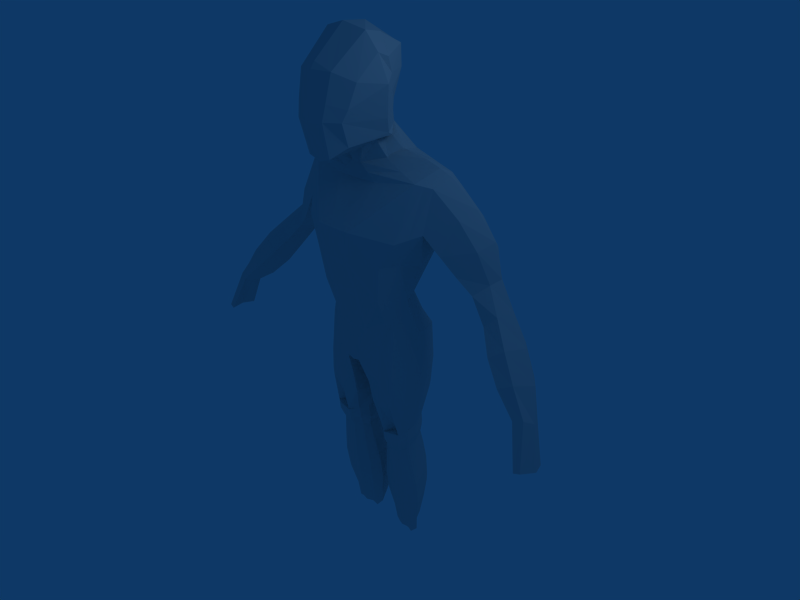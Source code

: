 # Source: final.blend  (saved by Blender 2.49.2; exported with 4.5.12 LTS)
import bpy
from mathutils import Matrix  # noqa: F401  (used for matrix-valued properties, if any)

bpy.ops.wm.read_factory_settings(use_empty=True)
scene = bpy.context.scene
scene.name = 'Scene'

# ---- collections
col_collection_1 = bpy.data.collections.new('Collection 1'); scene.collection.children.link(col_collection_1)

# ---- materials (node trees are filled in below, after node groups)
mat_material = bpy.data.materials.new('Material')
mat_material.alpha_threshold = 0.0
mat_material.roughness = 0.5
mat_material.line_color = (0.0, 0.0, 0.0, 1.0)

# ---- material node trees

# ---- world
world_world = bpy.data.worlds.new('World'); scene.world = world_world
world_world.color = (0.05656, 0.2208, 0.4)
world_world.use_sun_shadow = False
world_world.sun_shadow_jitter_overblur = 0.0
world_world.cycles.sampling_method = 'MANUAL'
world_world.cycles.sample_map_resolution = 256

# ---- cameras
cam_camera = bpy.data.cameras.new('Camera')
cam_camera.passepartout_alpha = 0.2
cam_camera.clip_end = 100.0
cam_camera.lens = 35.0
cam_camera.ortho_scale = 7.314
cam_camera.show_passepartout = False
cam_camera.show_safe_areas = True
cam_camera.dof.focus_distance = 0.0
cam_camera.dof.aperture_fstop = 128.0

# ---- lights
light_spot = bpy.data.lights.new('Spot', 'POINT')
light_spot.transmission_factor = 0.0
light_spot.cutoff_distance = 30.0
light_spot.energy = 100.0
light_spot.shadow_buffer_clip_start = 1.001
light_spot.shadow_soft_size = 1.0
light_spot.shadow_maximum_resolution = 0.006
light_spot.use_absolute_resolution = True
light_spot.cycles.use_multiple_importance_sampling = False

# ---- meshes
me_cube = bpy.data.meshes.new('Cube')
me_cube.from_pydata([(0.6936, 0.127, 0.4675), (0.6611, -0.1674, 0.3611), (0.6352, 0.1076, 0.6949), (0.6366, -0.2915, 0.7428), (0.0, 0.4943, 0.3633), (0.0, -0.4261, 0.1763), (0.0, 0.331, 0.9675), (0.0, -0.5432, 0.7818), (0.0, -0.7189, 1.716), (0.0, 0.5869, 1.91), (1.114, -0.1734, 1.758), (1.072, 0.5714, 1.989), (1.141, 0.5042, 2.258), (1.151, -0.03303, 2.337), (0.0, 0.543, 2.344), (0.0, -0.2679, 2.284), (0.5563, 0.3772, 0.3627), (0.2552, 0.4531, 0.3481), (0.5373, -0.3026, 0.3658), (0.269, -0.4262, 0.2311), (0.5361, 0.1873, 0.6865), (0.2597, 0.3342, 0.8405), (0.5379, -0.4437, 0.7343), (0.2244, -0.5438, 0.7986), (0.291, -0.7076, 1.716), (0.8438, -0.4188, 1.622), (0.3316, 0.7085, 1.82), (0.8428, 0.6564, 1.764), (0.9489, 0.5195, 2.392), (0.3601, 0.6646, 2.314), (0.9489, -0.1505, 2.377), (0.3493, -0.2679, 2.295), (2.967, -0.349, -0.002375), (3.025, -0.1505, -0.05099), (2.811, -0.1053, -0.1153), (2.827, -0.3808, -0.05015), (1.756, 0.0576, 1.068), (1.919, 0.1968, 1.225), (1.909, 0.4362, 1.211), (1.813, 0.4693, 1.096), (0.1138, -0.4527, -0.3376), (0.4683, -0.3303, -0.02625), (0.2443, 0.5912, -0.03595), (0.5575, 0.5768, 0.06703), (0.0, -0.4532, -0.3611), (0.0, 0.5466, -0.05555), (0.7671, -0.0983, 0.1591), (0.7616, 0.218, 0.1452), (0.6634, 0.1351, -1.461), (0.6718, -0.2277, -1.473), (0.4624, 0.4551, -1.456), (0.2442, 0.3122, -1.452), (0.4118, -0.2626, -1.516), (0.2624, -0.1676, -1.473), (0.2624, -0.1676, -1.473), (0.3916, -0.2625, -1.516), (0.2442, 0.3122, -1.452), (0.4624, 0.4551, -1.456), (0.6718, -0.2277, -1.473), (0.6634, 0.1351, -1.461), (0.5656, 0.2176, -3.45), (0.5684, 0.0555, -3.45), (0.4234, 0.4741, -3.385), (0.2715, 0.3643, -3.391), (0.4091, 0.03105, -3.42), (0.2798, 0.09785, -3.45), (0.2798, 0.09785, -3.45), (0.4103, 0.05214, -3.446), (0.2891, 0.2564, -3.45), (0.4429, 0.3572, -3.453), (0.5684, 0.0555, -3.45), (0.5656, 0.2176, -3.45), (0.3743, 0.4572, 2.608), (0.3881, -0.05266, 2.544), (0.06845, -0.2613, 2.503), (0.06845, -0.2613, 2.503), (0.2557, -0.06607, 2.626), (0.07738, 0.5099, 2.519), (0.3717, 0.46, 2.607), (0.0, -0.2613, 2.494), (0.0, 0.5204, 2.523), (0.0, 0.2512, 2.96), (0.0, -0.3088, 2.713), (0.2832, 0.1392, 2.994), (0.1755, 0.2153, 2.995), (0.173, -0.3115, 2.719), (0.173, -0.3115, 2.719), (0.2832, -0.1762, 2.82), (0.2832, 0.1392, 2.994), (0.2832, 0.1392, 2.994), (0.2832, -0.1762, 2.82), (0.173, -0.3115, 2.719), (0.173, -0.3115, 2.719), (0.1755, 0.2153, 2.995), (0.2832, 0.1392, 2.994), (0.0, -0.3088, 2.713), (0.0, 0.1402, 2.98), (0.0, 0.2542, 2.963), (0.0, -0.3088, 2.713), (0.2832, 0.1392, 2.994), (0.1755, 0.2153, 2.995), (0.173, -0.3115, 2.719), (0.173, -0.3115, 2.719), (0.2832, -0.1762, 2.82), (0.2832, 0.1392, 2.994), (0.0, -0.04801, 4.206), (0.0, -0.8476, 3.819), (0.508, -0.1419, 3.842), (0.274, -0.04564, 4.094), (0.508, -0.6436, 3.606), (0.282, -0.8343, 3.723), (0.282, -0.8343, 3.723), (0.254, -0.05916, 4.101), (0.508, -0.1419, 3.842), (0.0, -0.9081, 3.734), (0.0, -0.04801, 4.206), (0.7856, -0.02747, 0.4293), (0.7433, -0.09365, 0.6991), (1.075, 0.2244, 1.689), (1.229, 0.2353, 2.435), (1.054, 0.1854, 2.534), (3.058, -0.2535, -0.03496), (2.797, -0.2569, -0.1397), (2.005, 0.3203, 1.301), (1.717, 0.3181, 0.9903), (0.8229, 0.04933, 0.1736), (0.05756, 0.2004, -0.4211), (0.0, 0.1066, -0.4188), (0.1814, -0.0499, -1.475), (0.733, -0.1117, -1.412), (0.736, -0.1116, -1.416), (0.1814, -0.05006, -1.473), (0.1723, 0.1837, -3.449), (0.6782, 0.1384, -3.465), (0.5401, 0.146, -3.621), (0.3103, 0.1786, -3.621), (0.433, 0.1994, -3.624), (0.4213, 0.157, 2.677), (0.4613, 0.1583, 2.645), (0.2515, -0.05247, 3.023), (0.2966, -0.0267, 3.029), (0.4193, -0.02144, 2.878), (0.5247, -0.3175, 3.909), (0.3484, -0.3507, 4.145), (0.0, -0.3959, 4.226), (0.1942, -0.852, 2.676), (0.2275, -0.9609, 3.151), (0.2547, -0.9186, 3.36), (0.0, -0.8469, 2.619), (0.0, -1.034, 3.128), (0.0, -0.9918, 3.354), (0.0, 0.3427, 3.22), (0.0, 0.4582, 3.614), (0.0, 0.4269, 3.931), (0.2142, 0.2031, 3.266), (0.2414, 0.3186, 3.636), (0.2687, 0.2873, 3.929), (0.3394, 0.07067, 3.188), (0.3956, 0.01612, 3.411), (0.4518, -0.03843, 3.634), (0.3394, 0.07067, 3.188), (0.3956, 0.01612, 3.411), (0.4518, -0.03843, 3.634), (0.3394, -0.6654, 2.813), (0.3956, -0.798, 3.143), (0.4518, -0.7418, 3.297), (0.1942, -0.852, 2.676), (0.2275, -0.9609, 3.151), (0.2547, -0.9186, 3.36), (0.4264, -0.08305, 2.912), (0.4944, -0.1578, 3.111), (0.6072, -0.2368, 3.547), (0.6603, 0.4898, 2.499), (0.6682, -0.1016, 2.461), (0.2089, -0.2646, 2.399), (0.0, -0.2646, 2.389), (0.0, 0.5317, 2.434), (0.2187, 0.5872, 2.417), (0.8294, 0.1729, 2.607), (0.7816, -0.2686, 1.274), (0.0, -0.6896, 1.265), (0.0, 0.4308, 1.363), (0.7798, 0.3742, 1.29), (0.204, -0.6845, 1.276), (0.6205, -0.485, 1.242), (0.6177, 0.4484, 1.284), (0.208, 0.5384, 1.315), (0.8629, 0.05809, 1.203), (0.6434, 0.1705, 0.3886), (0.5992, -0.235, 0.3635), (0.5856, 0.1474, 0.6907), (0.5873, -0.3677, 0.7385), (0.9786, -0.2959, 1.69), (0.9572, 0.6139, 1.877), (1.045, 0.5119, 2.325), (1.05, -0.09174, 2.357), (0.6314, -0.259, 0.1014), (0.6538, 0.4513, 0.1292), (0.5494, 0.3561, -1.454), (0.5482, -0.1518, -1.453), (0.5426, -0.2846, -1.465), (0.5494, 0.3561, -1.454), (0.4867, 0.3953, -3.392), (0.5027, -0.007313, -3.398), (0.4894, 0.05382, -3.448), (0.5043, 0.2874, -3.452), (1.141, 0.2103, 2.484), (0.4866, 0.1727, -3.622), (0.7011, -0.3769, 1.258), (0.6987, 0.4113, 1.287), (1.33, -0.09044, 1.514), (1.546, -0.007523, 1.269), (1.474, 0.08431, 1.985), (1.739, 0.144, 1.626), (1.462, 0.5584, 1.925), (1.726, 0.5549, 1.586), (1.369, 0.6192, 1.69), (1.609, 0.6094, 1.385), (1.567, 0.323, 2.087), (1.848, 0.3531, 1.733), (1.266, 0.2591, 1.365), (1.459, 0.2907, 1.142), (2.521, -0.3181, 0.2324), (2.258, -0.1998, 0.5009), (2.028, -0.02564, 0.7761), (2.721, -0.2669, 0.3356), (2.465, -0.1397, 0.6505), (2.193, 0.02946, 0.9376), (2.774, 0.06868, 0.348), (2.501, 0.2192, 0.6538), (2.203, 0.3282, 0.931), (2.496, 0.131, 0.2395), (2.248, 0.2808, 0.5212), (2.035, 0.3748, 0.805), (2.909, -0.0846, 0.3495), (2.645, 0.05242, 0.6945), (2.323, 0.1867, 1.002), (2.424, -0.09172, 0.09733), (2.151, 0.04604, 0.3673), (1.936, 0.1825, 0.6751), (0.219, 0.5633, -0.5682), (0.2221, 0.4463, -0.9638), (0.1713, -0.3283, -0.7212), (0.1802, -0.268, -1.062), (0.7999, -0.1687, -0.4575), (0.7765, -0.2272, -0.9285), (0.7893, 0.3152, -0.4559), (0.7663, 0.2375, -0.9215), (0.5485, 0.6193, -0.4955), (0.5392, 0.5741, -0.9308), (0.448, -0.3554, -0.6216), (0.4232, -0.3428, -1.038), (0.1009, 0.1067, -0.7706), (0.08849, 0.03166, -1.088), (0.9098, 0.004304, -0.4227), (0.8729, -0.06184, -0.869), (0.6637, 0.4878, -0.4531), (0.6552, 0.4363, -0.906), (0.6395, -0.3186, -0.4977), (0.6151, -0.3402, -0.9425), (0.2647, 0.3259, -1.785), (0.2357, 0.3653, -2.071), (0.1995, 0.4175, -2.399), (0.1991, 0.4549, -2.752), (0.2274, 0.4603, -3.104), (0.2847, -0.09782, -1.807), (0.2442, -0.07647, -2.143), (0.2061, -0.05367, -2.47), (0.2062, -0.007465, -2.824), (0.2563, 0.06193, -3.175), (0.6376, -0.1429, -1.807), (0.6643, -0.1301, -2.143), (0.6877, -0.1152, -2.47), (0.6694, -0.06664, -2.824), (0.6021, 0.01775, -3.175), (0.6297, 0.1625, -1.794), (0.6557, 0.2081, -2.131), (0.6785, 0.2532, -2.458), (0.6604, 0.2927, -2.811), (0.5763, 0.3118, -3.163), (0.4528, 0.4331, -1.789), (0.4577, 0.5019, -2.066), (0.4543, 0.5729, -2.395), (0.4441, 0.6047, -2.748), (0.4098, 0.5744, -3.098), (0.4025, -0.169, -1.83), (0.3925, -0.1612, -2.16), (0.3862, -0.1508, -2.476), (0.39, -0.1008, -2.814), (0.402, -0.00777, -3.157), (0.2065, -0.009167, -1.806), (0.1403, 0.02961, -2.142), (0.07355, 0.06865, -2.469), (0.06497, 0.1109, -2.822), (0.1396, 0.1509, -3.174), (0.7037, -0.05563, -1.772), (0.7568, -0.02604, -2.112), (0.8109, 0.004407, -2.447), (0.8056, 0.04865, -2.815), (0.7181, 0.104, -3.18), (0.5278, 0.3588, -1.787), (0.5489, 0.4045, -2.074), (0.5586, 0.4625, -2.401), (0.5445, 0.4982, -2.754), (0.4853, 0.4926, -3.106), (0.5304, -0.1889, -1.794), (0.5422, -0.1891, -2.119), (0.5544, -0.1881, -2.432), (0.5482, -0.1422, -2.776), (0.5172, -0.04302, -3.131), (0.2329, 0.3301, -1.619), (0.2506, -0.1464, -1.641), (0.6795, -0.2056, -1.641), (0.6709, 0.1538, -1.629), (0.4616, 0.4709, -1.624), (0.3895, -0.2398, -1.678), (0.1609, -0.03034, -1.64), (0.7529, -0.09114, -1.589), (0.5528, 0.3733, -1.621), (0.5465, -0.2635, -1.629), (3.072, -0.3484, -0.6017), (3.213, -0.3602, -0.5999), (3.025, -0.562, -0.6059), (3.026, -0.1489, -0.6217), (3.151, -0.1907, -0.6156), (3.117, -0.5487, -0.576)], [], [(22, 23, 19, 18), (23, 7, 5, 19), (16, 17, 21, 20), (17, 4, 6, 21), (27, 26, 29, 28), (26, 9, 14, 29), (8, 24, 31, 15), (24, 25, 30, 31), (19, 5, 44, 40), (18, 19, 40, 41), (4, 17, 42, 45), (17, 16, 43, 42), (52, 53, 54, 55), (51, 50, 57, 56), (64, 65, 66, 67), (63, 62, 69, 68), (75, 76, 73, 74), (74, 73, 87, 86), (75, 74, 86, 85), (72, 78, 83, 88), (78, 77, 84, 83), (77, 80, 81, 84), (79, 75, 85, 82), (82, 85, 92, 95), (84, 81, 96, 93), (83, 84, 93, 94), (88, 83, 94, 89), (85, 86, 91, 92), (86, 87, 90, 91), (91, 90, 103, 102), (92, 91, 102, 101), (89, 94, 99, 104), (94, 93, 100, 99), (93, 96, 97, 100), (95, 92, 101, 98), (114, 111, 110, 106), (112, 115, 105, 108), (113, 112, 108, 107), (116, 0, 2, 117), (117, 3, 1, 116), (0, 116, 125, 47), (116, 1, 46, 125), (42, 126, 127, 45), (126, 40, 44, 127), (48, 129, 130, 59), (129, 49, 58, 130), (53, 128, 131, 54), (128, 51, 56, 131), (60, 133, 134, 71), (133, 61, 70, 134), (65, 132, 135, 66), (132, 63, 68, 135), (69, 136, 135, 68), (136, 67, 66, 135), (76, 137, 138, 73), (137, 78, 72, 138), (73, 138, 139, 87), (138, 72, 88, 139), (87, 139, 140, 90), (139, 88, 89, 140), (90, 140, 141, 103), (140, 89, 104, 141), (108, 143, 142, 107), (143, 110, 109, 142), (105, 144, 143, 108), (144, 106, 110, 143), (101, 145, 148, 98), (145, 146, 149, 148), (146, 147, 150, 149), (147, 111, 114, 150), (97, 151, 154, 100), (151, 152, 155, 154), (152, 153, 156, 155), (153, 115, 112, 156), (100, 154, 157, 99), (154, 155, 158, 157), (155, 156, 159, 158), (156, 112, 113, 159), (99, 157, 160, 104), (157, 158, 161, 160), (158, 159, 162, 161), (159, 113, 107, 162), (102, 166, 145, 101), (166, 167, 146, 145), (167, 168, 147, 146), (168, 110, 111, 147), (103, 163, 166, 102), (163, 164, 167, 166), (164, 165, 168, 167), (165, 109, 110, 168), (141, 169, 163, 103), (169, 170, 164, 163), (170, 171, 165, 164), (171, 142, 109, 165), (104, 160, 169, 141), (160, 161, 170, 169), (161, 162, 171, 170), (162, 107, 142, 171), (31, 174, 175, 15), (174, 75, 79, 175), (30, 173, 174, 31), (173, 76, 75, 174), (14, 176, 177, 29), (176, 80, 77, 177), (29, 177, 172, 28), (177, 77, 78, 172), (120, 178, 173, 30), (178, 137, 76, 173), (28, 172, 178, 120), (172, 78, 137, 178), (23, 183, 180, 7), (183, 24, 8, 180), (22, 184, 183, 23), (184, 25, 24, 183), (21, 186, 185, 20), (186, 26, 27, 185), (6, 181, 186, 21), (181, 9, 26, 186), (117, 187, 179, 3), (187, 118, 10, 179), (2, 182, 187, 117), (182, 11, 118, 187), (3, 191, 189, 1), (191, 22, 18, 189), (0, 188, 190, 2), (188, 16, 20, 190), (11, 193, 194, 12), (193, 27, 28, 194), (25, 192, 195, 30), (192, 10, 13, 195), (1, 189, 196, 46), (189, 18, 41, 196), (16, 188, 197, 43), (188, 0, 47, 197), (49, 199, 200, 58), (199, 52, 55, 200), (50, 198, 201, 57), (198, 48, 59, 201), (61, 203, 204, 70), (203, 64, 67, 204), (62, 202, 205, 69), (202, 60, 71, 205), (120, 206, 194, 28), (206, 119, 12, 194), (30, 195, 206, 120), (195, 13, 119, 206), (134, 207, 205, 71), (207, 136, 69, 205), (70, 204, 207, 134), (204, 67, 136, 207), (179, 208, 191, 3), (208, 184, 22, 191), (10, 192, 208, 179), (192, 25, 184, 208), (185, 209, 190, 20), (209, 182, 2, 190), (27, 193, 209, 185), (193, 11, 182, 209), (10, 210, 212, 13), (210, 211, 213, 212), (211, 36, 37, 213), (12, 214, 216, 11), (214, 215, 217, 216), (215, 38, 39, 217), (123, 219, 213, 37), (219, 218, 212, 213), (218, 119, 13, 212), (38, 215, 219, 123), (215, 214, 218, 219), (214, 12, 119, 218), (124, 221, 217, 39), (221, 220, 216, 217), (220, 118, 11, 216), (36, 211, 221, 124), (211, 210, 220, 221), (210, 10, 118, 220), (36, 224, 227, 37), (224, 223, 226, 227), (223, 222, 225, 226), (222, 35, 32, 225), (38, 230, 233, 39), (230, 229, 232, 233), (229, 228, 231, 232), (228, 33, 34, 231), (121, 234, 225, 32), (234, 235, 226, 225), (235, 236, 227, 226), (236, 123, 37, 227), (33, 228, 234, 121), (228, 229, 235, 234), (229, 230, 236, 235), (230, 38, 123, 236), (122, 237, 231, 34), (237, 238, 232, 231), (238, 239, 233, 232), (239, 124, 39, 233), (35, 222, 237, 122), (222, 223, 238, 237), (223, 224, 239, 238), (224, 36, 124, 239), (43, 248, 240, 42), (248, 249, 241, 240), (249, 50, 51, 241), (40, 242, 250, 41), (242, 243, 251, 250), (243, 53, 52, 251), (126, 252, 242, 40), (252, 253, 243, 242), (253, 128, 53, 243), (42, 240, 252, 126), (240, 241, 253, 252), (241, 51, 128, 253), (125, 254, 246, 47), (254, 255, 247, 246), (255, 129, 48, 247), (46, 244, 254, 125), (244, 245, 255, 254), (245, 49, 129, 255), (197, 256, 248, 43), (256, 257, 249, 248), (257, 198, 50, 249), (47, 246, 256, 197), (246, 247, 257, 256), (247, 48, 198, 257), (196, 258, 244, 46), (258, 259, 245, 244), (259, 199, 49, 245), (41, 250, 258, 196), (250, 251, 259, 258), (251, 52, 199, 259), (280, 281, 261, 260), (281, 282, 262, 261), (282, 283, 263, 262), (283, 284, 264, 263), (284, 62, 63, 264), (265, 266, 286, 285), (266, 267, 287, 286), (267, 268, 288, 287), (268, 269, 289, 288), (269, 65, 64, 289), (290, 291, 266, 265), (291, 292, 267, 266), (292, 293, 268, 267), (293, 294, 269, 268), (294, 132, 65, 269), (260, 261, 291, 290), (261, 262, 292, 291), (262, 263, 293, 292), (263, 264, 294, 293), (264, 63, 132, 294), (295, 296, 276, 275), (296, 297, 277, 276), (297, 298, 278, 277), (298, 299, 279, 278), (299, 133, 60, 279), (270, 271, 296, 295), (271, 272, 297, 296), (272, 273, 298, 297), (273, 274, 299, 298), (274, 61, 133, 299), (300, 301, 281, 280), (301, 302, 282, 281), (302, 303, 283, 282), (303, 304, 284, 283), (304, 202, 62, 284), (275, 276, 301, 300), (276, 277, 302, 301), (277, 278, 303, 302), (278, 279, 304, 303), (279, 60, 202, 304), (305, 306, 271, 270), (306, 307, 272, 271), (307, 308, 273, 272), (308, 309, 274, 273), (309, 203, 61, 274), (285, 286, 306, 305), (286, 287, 307, 306), (287, 288, 308, 307), (288, 289, 309, 308), (289, 64, 203, 309), (57, 314, 310, 56), (314, 280, 260, 310), (54, 311, 315, 55), (311, 265, 285, 315), (131, 316, 311, 54), (316, 290, 265, 311), (56, 310, 316, 131), (310, 260, 290, 316), (130, 317, 313, 59), (317, 295, 275, 313), (58, 312, 317, 130), (312, 270, 295, 317), (201, 318, 314, 57), (318, 300, 280, 314), (59, 313, 318, 201), (313, 275, 300, 318), (200, 319, 312, 58), (319, 305, 270, 312), (55, 315, 319, 200), (315, 285, 305, 319), (35, 122, 320, 322), (122, 34, 323, 320), (33, 121, 321, 324), (121, 32, 325, 321), (34, 33, 324, 323), (32, 35, 322, 325), (322, 320, 321, 325), (320, 323, 324, 321)])
me_cube.materials.append(mat_material)
me_cube.use_remesh_preserve_volume = False
me_cube.use_remesh_preserve_attributes = False
me_cube.use_mirror_vertex_groups = False
me_cube.update()

# ---- objects
ob_cube = bpy.data.objects.new('Cube', me_cube)
ob_lamp = bpy.data.objects.new('Lamp', light_spot)
ob_camera = bpy.data.objects.new('Camera', cam_camera)

# ---- transforms, parenting, visibility, modifiers, constraints
ob_cube.location = (0.0, 0.0, 0.0)
ob_cube.lock_rotations_4d = False
ob_cube.empty_display_type = 'ARROWS'
ob_cube.color = (0.0, 0.0, 0.0, 1.0)
ob_cube.lineart.crease_threshold = 0.0
_m = ob_cube.modifiers.new('Mirror', 'MIRROR')
_m.use_clip = True
ob_lamp.location = (4.076, 1.005, 5.904)
ob_lamp.rotation_euler = (0.6503, 0.05522, 1.866)
ob_lamp.lock_rotations_4d = False
ob_lamp.empty_display_type = 'ARROWS'
ob_lamp.color = (0.0, 0.0, 0.0, 0.0)
ob_lamp.lineart.crease_threshold = 0.0
ob_camera.location = (7.481, -6.508, 5.344)
ob_camera.rotation_euler = (1.109, 0.01082, 0.8149)
ob_camera.lock_rotations_4d = False
ob_camera.empty_display_type = 'ARROWS'
ob_camera.color = (0.0, 0.0, 0.0, 0.0)
ob_camera.display_type = 'WIRE'
ob_camera.lineart.crease_threshold = 0.0

# ---- collection membership
col_collection_1.objects.link(ob_cube)
col_collection_1.objects.link(ob_lamp)
col_collection_1.objects.link(ob_camera)

# ---- scene / render settings (as saved in the file)
scene.camera = ob_camera
scene.frame_start = 1; scene.frame_end = 250; scene.frame_set(1)
scene.render.engine = 'BLENDER_EEVEE_NEXT'
scene.render.image_settings.file_format = 'JPEG'
scene.render.image_settings.color_mode = 'RGB'
scene.render.image_settings.compression = 90
scene.render.resolution_x = 800
scene.render.resolution_y = 600
scene.render.pixel_aspect_x = 100.0
scene.render.pixel_aspect_y = 100.0
scene.render.fps = 25
scene.render.dither_intensity = 0.0
scene.render.use_compositing = False
scene.render.use_sequencer = False
scene.render.bake_margin = 2
scene.render.bake_bias = 0.0
scene.render.use_stamp_time = False
scene.render.use_stamp_date = False
scene.render.use_stamp_frame = False
scene.render.use_stamp_camera = False
scene.render.use_stamp_scene = False
scene.render.use_stamp_filename = False
scene.render.use_stamp_render_time = False
scene.render.stamp_font_size = 0
scene.cycles.use_denoising = False
scene.cycles.samples = 10
scene.cycles.sampling_pattern = 'TABULATED_SOBOL'
scene.cycles.light_sampling_threshold = 0.0
scene.cycles.use_adaptive_sampling = False
scene.cycles.use_light_tree = False
scene.cycles.blur_glossy = 0.0
scene.cycles.volume_bounces = 1
scene.cycles.pixel_filter_type = 'GAUSSIAN'
scene.cycles.sample_clamp_indirect = 0.0
scene.view_settings.view_transform = 'Raw'
bpy.context.view_layer.update()
